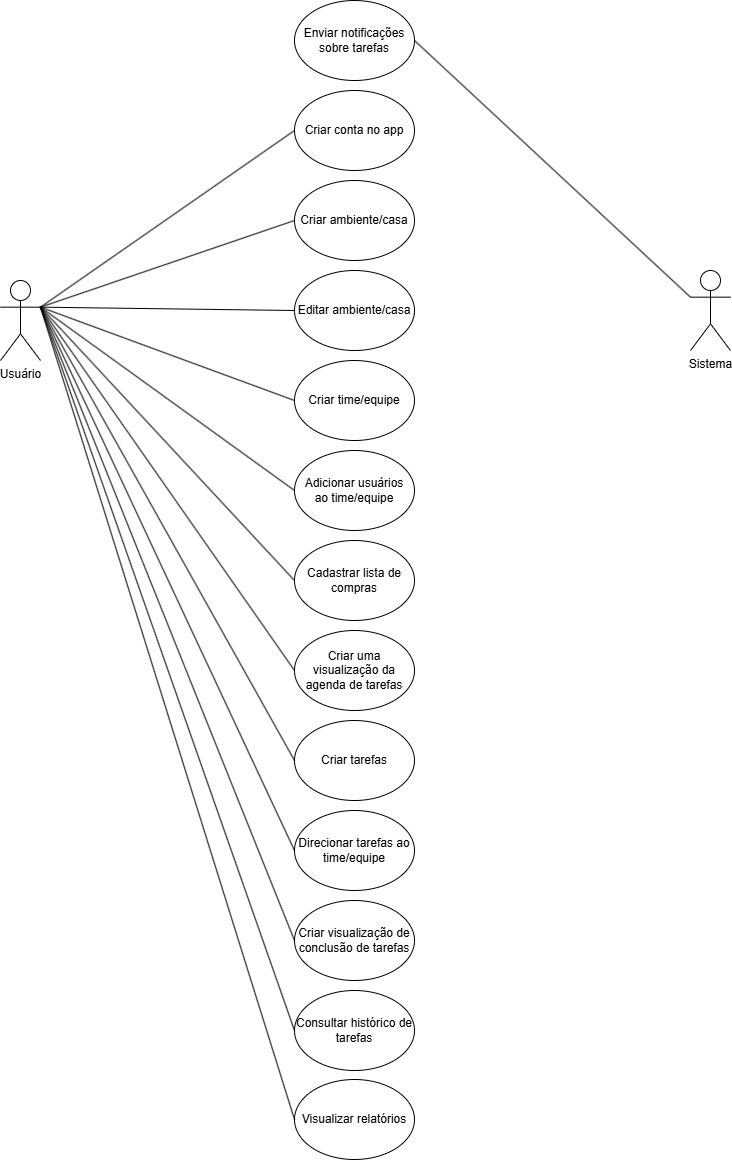

The diagram above was exported from draw.io. Its source (the exported page's mxGraphModel, read from the mxfile embedded in the PNG):
<mxGraphModel dx="2390" dy="1300" grid="1" gridSize="10" guides="1" tooltips="1" connect="1" arrows="1" fold="1" page="1" pageScale="1" pageWidth="827" pageHeight="1169" math="0" shadow="0">
  <root>
    <mxCell id="0" />
    <mxCell id="1" parent="0" />
    <mxCell id="ZbY69o0fqGaunYh8OZ-a-1" value="&lt;font style=&quot;vertical-align: inherit;&quot;&gt;&lt;font style=&quot;vertical-align: inherit;&quot;&gt;Usuário&lt;/font&gt;&lt;/font&gt;" style="shape=umlActor;verticalLabelPosition=bottom;verticalAlign=top;html=1;outlineConnect=0;" vertex="1" parent="1">
      <mxGeometry x="60" y="290" width="40" height="80" as="geometry" />
    </mxCell>
    <mxCell id="ZbY69o0fqGaunYh8OZ-a-4" value="&lt;font style=&quot;vertical-align: inherit;&quot;&gt;&lt;font style=&quot;vertical-align: inherit;&quot;&gt;Criar conta no app&lt;/font&gt;&lt;/font&gt;" style="ellipse;whiteSpace=wrap;html=1;" vertex="1" parent="1">
      <mxGeometry x="354" y="100" width="120" height="80" as="geometry" />
    </mxCell>
    <mxCell id="ZbY69o0fqGaunYh8OZ-a-5" value="&lt;font style=&quot;vertical-align: inherit;&quot;&gt;&lt;font style=&quot;vertical-align: inherit;&quot;&gt;Adicionar usuários&lt;/font&gt;&lt;/font&gt;&lt;div&gt;&lt;font style=&quot;vertical-align: inherit;&quot;&gt;&lt;font style=&quot;vertical-align: inherit;&quot;&gt;&lt;font style=&quot;vertical-align: inherit;&quot;&gt;&lt;font style=&quot;vertical-align: inherit;&quot;&gt;ao time/equipe&lt;/font&gt;&lt;/font&gt;&lt;/font&gt;&lt;/font&gt;&lt;/div&gt;" style="ellipse;whiteSpace=wrap;html=1;" vertex="1" parent="1">
      <mxGeometry x="354" y="460" width="120" height="80" as="geometry" />
    </mxCell>
    <mxCell id="ZbY69o0fqGaunYh8OZ-a-6" value="&lt;font style=&quot;vertical-align: inherit;&quot;&gt;&lt;font style=&quot;vertical-align: inherit;&quot;&gt;&lt;font style=&quot;vertical-align: inherit;&quot;&gt;&lt;font style=&quot;vertical-align: inherit;&quot;&gt;Criar ambiente/casa&lt;/font&gt;&lt;/font&gt;&lt;/font&gt;&lt;/font&gt;" style="ellipse;whiteSpace=wrap;html=1;" vertex="1" parent="1">
      <mxGeometry x="354" y="190" width="120" height="80" as="geometry" />
    </mxCell>
    <mxCell id="ZbY69o0fqGaunYh8OZ-a-7" value="&lt;font style=&quot;vertical-align: inherit;&quot;&gt;&lt;font style=&quot;vertical-align: inherit;&quot;&gt;Editar ambiente/casa&lt;/font&gt;&lt;/font&gt;" style="ellipse;whiteSpace=wrap;html=1;" vertex="1" parent="1">
      <mxGeometry x="354" y="280" width="120" height="80" as="geometry" />
    </mxCell>
    <mxCell id="ZbY69o0fqGaunYh8OZ-a-8" value="&lt;font style=&quot;vertical-align: inherit;&quot;&gt;&lt;font style=&quot;vertical-align: inherit;&quot;&gt;Cadastrar lista de compras&lt;/font&gt;&lt;/font&gt;" style="ellipse;whiteSpace=wrap;html=1;" vertex="1" parent="1">
      <mxGeometry x="354" y="550" width="120" height="80" as="geometry" />
    </mxCell>
    <mxCell id="ZbY69o0fqGaunYh8OZ-a-9" value="&lt;font style=&quot;vertical-align: inherit;&quot;&gt;&lt;font style=&quot;vertical-align: inherit;&quot;&gt;Criar tarefas&lt;/font&gt;&lt;/font&gt;" style="ellipse;whiteSpace=wrap;html=1;" vertex="1" parent="1">
      <mxGeometry x="354" y="730" width="120" height="80" as="geometry" />
    </mxCell>
    <mxCell id="ZbY69o0fqGaunYh8OZ-a-10" value="&lt;font style=&quot;vertical-align: inherit;&quot;&gt;&lt;font style=&quot;vertical-align: inherit;&quot;&gt;Direcionar tarefas ao time/equipe&lt;/font&gt;&lt;/font&gt;" style="ellipse;whiteSpace=wrap;html=1;" vertex="1" parent="1">
      <mxGeometry x="354" y="820" width="120" height="80" as="geometry" />
    </mxCell>
    <mxCell id="ZbY69o0fqGaunYh8OZ-a-11" value="&lt;font style=&quot;vertical-align: inherit;&quot;&gt;&lt;font style=&quot;vertical-align: inherit;&quot;&gt;&lt;font style=&quot;vertical-align: inherit;&quot;&gt;&lt;font style=&quot;vertical-align: inherit;&quot;&gt;Enviar notificações sobre tarefas&lt;/font&gt;&lt;/font&gt;&lt;/font&gt;&lt;/font&gt;" style="ellipse;whiteSpace=wrap;html=1;" vertex="1" parent="1">
      <mxGeometry x="354" y="10" width="120" height="80" as="geometry" />
    </mxCell>
    <mxCell id="ZbY69o0fqGaunYh8OZ-a-12" value="" style="endArrow=none;html=1;rounded=0;exitX=1;exitY=0.3333333333333333;exitDx=0;exitDy=0;exitPerimeter=0;entryX=0;entryY=0.5;entryDx=0;entryDy=0;" edge="1" parent="1" source="ZbY69o0fqGaunYh8OZ-a-1" target="ZbY69o0fqGaunYh8OZ-a-4">
      <mxGeometry width="50" height="50" relative="1" as="geometry">
        <mxPoint x="350" y="510" as="sourcePoint" />
        <mxPoint x="400" y="460" as="targetPoint" />
      </mxGeometry>
    </mxCell>
    <mxCell id="ZbY69o0fqGaunYh8OZ-a-13" value="" style="endArrow=none;html=1;rounded=0;exitX=1;exitY=0.3333333333333333;exitDx=0;exitDy=0;exitPerimeter=0;entryX=0;entryY=0.5;entryDx=0;entryDy=0;" edge="1" parent="1" source="ZbY69o0fqGaunYh8OZ-a-1" target="ZbY69o0fqGaunYh8OZ-a-5">
      <mxGeometry width="50" height="50" relative="1" as="geometry">
        <mxPoint x="180" y="340" as="sourcePoint" />
        <mxPoint x="434" y="73" as="targetPoint" />
      </mxGeometry>
    </mxCell>
    <mxCell id="ZbY69o0fqGaunYh8OZ-a-14" value="" style="endArrow=none;html=1;rounded=0;exitX=1;exitY=0.3333333333333333;exitDx=0;exitDy=0;exitPerimeter=0;entryX=0;entryY=0.5;entryDx=0;entryDy=0;" edge="1" parent="1" source="ZbY69o0fqGaunYh8OZ-a-1" target="ZbY69o0fqGaunYh8OZ-a-6">
      <mxGeometry width="50" height="50" relative="1" as="geometry">
        <mxPoint x="290" y="270" as="sourcePoint" />
        <mxPoint x="544" y="3" as="targetPoint" />
      </mxGeometry>
    </mxCell>
    <mxCell id="ZbY69o0fqGaunYh8OZ-a-15" value="" style="endArrow=none;html=1;rounded=0;entryX=0;entryY=0.5;entryDx=0;entryDy=0;exitX=1;exitY=0.3333333333333333;exitDx=0;exitDy=0;exitPerimeter=0;" edge="1" parent="1" source="ZbY69o0fqGaunYh8OZ-a-1" target="ZbY69o0fqGaunYh8OZ-a-7">
      <mxGeometry width="50" height="50" relative="1" as="geometry">
        <mxPoint x="180" y="310" as="sourcePoint" />
        <mxPoint x="444" y="83" as="targetPoint" />
      </mxGeometry>
    </mxCell>
    <mxCell id="ZbY69o0fqGaunYh8OZ-a-16" value="" style="endArrow=none;html=1;rounded=0;exitX=1;exitY=0.3333333333333333;exitDx=0;exitDy=0;exitPerimeter=0;entryX=0;entryY=0.5;entryDx=0;entryDy=0;" edge="1" parent="1" source="ZbY69o0fqGaunYh8OZ-a-1" target="ZbY69o0fqGaunYh8OZ-a-8">
      <mxGeometry width="50" height="50" relative="1" as="geometry">
        <mxPoint x="210" y="410" as="sourcePoint" />
        <mxPoint x="464" y="143" as="targetPoint" />
      </mxGeometry>
    </mxCell>
    <mxCell id="ZbY69o0fqGaunYh8OZ-a-17" value="" style="endArrow=none;html=1;rounded=0;exitX=1;exitY=0.3333333333333333;exitDx=0;exitDy=0;exitPerimeter=0;entryX=0;entryY=0.5;entryDx=0;entryDy=0;" edge="1" parent="1" source="ZbY69o0fqGaunYh8OZ-a-1" target="ZbY69o0fqGaunYh8OZ-a-9">
      <mxGeometry width="50" height="50" relative="1" as="geometry">
        <mxPoint x="220" y="440" as="sourcePoint" />
        <mxPoint x="474" y="173" as="targetPoint" />
      </mxGeometry>
    </mxCell>
    <mxCell id="ZbY69o0fqGaunYh8OZ-a-18" value="" style="endArrow=none;html=1;rounded=0;entryX=0;entryY=0.5;entryDx=0;entryDy=0;exitX=1;exitY=0.3333333333333333;exitDx=0;exitDy=0;exitPerimeter=0;" edge="1" parent="1" source="ZbY69o0fqGaunYh8OZ-a-1" target="ZbY69o0fqGaunYh8OZ-a-10">
      <mxGeometry width="50" height="50" relative="1" as="geometry">
        <mxPoint x="100" y="320" as="sourcePoint" />
        <mxPoint x="484" y="243" as="targetPoint" />
      </mxGeometry>
    </mxCell>
    <mxCell id="ZbY69o0fqGaunYh8OZ-a-20" value="&lt;font style=&quot;vertical-align: inherit;&quot;&gt;&lt;font style=&quot;vertical-align: inherit;&quot;&gt;Sistema&lt;/font&gt;&lt;/font&gt;" style="shape=umlActor;verticalLabelPosition=bottom;verticalAlign=top;html=1;outlineConnect=0;" vertex="1" parent="1">
      <mxGeometry x="750" y="280" width="40" height="80" as="geometry" />
    </mxCell>
    <mxCell id="ZbY69o0fqGaunYh8OZ-a-21" value="" style="endArrow=none;html=1;rounded=0;exitX=0;exitY=0.3333333333333333;exitDx=0;exitDy=0;exitPerimeter=0;entryX=1;entryY=0.5;entryDx=0;entryDy=0;" edge="1" parent="1" source="ZbY69o0fqGaunYh8OZ-a-20" target="ZbY69o0fqGaunYh8OZ-a-11">
      <mxGeometry width="50" height="50" relative="1" as="geometry">
        <mxPoint x="350" y="390" as="sourcePoint" />
        <mxPoint x="400" y="340" as="targetPoint" />
      </mxGeometry>
    </mxCell>
    <mxCell id="ZbY69o0fqGaunYh8OZ-a-22" value="Visualizar relatórios" style="ellipse;whiteSpace=wrap;html=1;" vertex="1" parent="1">
      <mxGeometry x="354" y="1089" width="120" height="80" as="geometry" />
    </mxCell>
    <mxCell id="ZbY69o0fqGaunYh8OZ-a-23" value="" style="endArrow=none;html=1;rounded=0;exitX=1;exitY=0.3333333333333333;exitDx=0;exitDy=0;exitPerimeter=0;entryX=0;entryY=0.5;entryDx=0;entryDy=0;" edge="1" parent="1" source="ZbY69o0fqGaunYh8OZ-a-1" target="ZbY69o0fqGaunYh8OZ-a-22">
      <mxGeometry width="50" height="50" relative="1" as="geometry">
        <mxPoint x="190" y="580" as="sourcePoint" />
        <mxPoint x="240" y="530" as="targetPoint" />
      </mxGeometry>
    </mxCell>
    <mxCell id="ZbY69o0fqGaunYh8OZ-a-24" value="Criar time/equipe" style="ellipse;whiteSpace=wrap;html=1;" vertex="1" parent="1">
      <mxGeometry x="354" y="370" width="120" height="80" as="geometry" />
    </mxCell>
    <mxCell id="ZbY69o0fqGaunYh8OZ-a-25" value="Criar uma visualização da agenda de tarefas" style="ellipse;whiteSpace=wrap;html=1;" vertex="1" parent="1">
      <mxGeometry x="354" y="640" width="120" height="80" as="geometry" />
    </mxCell>
    <mxCell id="ZbY69o0fqGaunYh8OZ-a-26" value="" style="endArrow=none;html=1;rounded=0;exitX=1;exitY=0.3333333333333333;exitDx=0;exitDy=0;exitPerimeter=0;entryX=0;entryY=0.5;entryDx=0;entryDy=0;" edge="1" parent="1" source="ZbY69o0fqGaunYh8OZ-a-1" target="ZbY69o0fqGaunYh8OZ-a-24">
      <mxGeometry width="50" height="50" relative="1" as="geometry">
        <mxPoint x="190" y="650" as="sourcePoint" />
        <mxPoint x="240" y="600" as="targetPoint" />
      </mxGeometry>
    </mxCell>
    <mxCell id="ZbY69o0fqGaunYh8OZ-a-27" value="" style="endArrow=none;html=1;rounded=0;exitX=0;exitY=0.5;exitDx=0;exitDy=0;entryX=1;entryY=0.3333333333333333;entryDx=0;entryDy=0;entryPerimeter=0;" edge="1" parent="1" source="ZbY69o0fqGaunYh8OZ-a-25" target="ZbY69o0fqGaunYh8OZ-a-1">
      <mxGeometry width="50" height="50" relative="1" as="geometry">
        <mxPoint x="190" y="650" as="sourcePoint" />
        <mxPoint x="240" y="600" as="targetPoint" />
      </mxGeometry>
    </mxCell>
    <mxCell id="ZbY69o0fqGaunYh8OZ-a-28" value="Criar visualização de conclusão de tarefas" style="ellipse;whiteSpace=wrap;html=1;" vertex="1" parent="1">
      <mxGeometry x="354" y="910" width="120" height="80" as="geometry" />
    </mxCell>
    <mxCell id="ZbY69o0fqGaunYh8OZ-a-29" value="Consultar histórico de tarefas" style="ellipse;whiteSpace=wrap;html=1;" vertex="1" parent="1">
      <mxGeometry x="354" y="1000" width="120" height="80" as="geometry" />
    </mxCell>
    <mxCell id="ZbY69o0fqGaunYh8OZ-a-30" value="" style="endArrow=none;html=1;rounded=0;exitX=0;exitY=0.5;exitDx=0;exitDy=0;entryX=1;entryY=0.3333333333333333;entryDx=0;entryDy=0;entryPerimeter=0;" edge="1" parent="1" source="ZbY69o0fqGaunYh8OZ-a-29" target="ZbY69o0fqGaunYh8OZ-a-1">
      <mxGeometry width="50" height="50" relative="1" as="geometry">
        <mxPoint x="190" y="950" as="sourcePoint" />
        <mxPoint x="240" y="900" as="targetPoint" />
      </mxGeometry>
    </mxCell>
    <mxCell id="ZbY69o0fqGaunYh8OZ-a-31" value="" style="endArrow=none;html=1;rounded=0;exitX=0;exitY=0.5;exitDx=0;exitDy=0;entryX=1;entryY=0.3333333333333333;entryDx=0;entryDy=0;entryPerimeter=0;" edge="1" parent="1" source="ZbY69o0fqGaunYh8OZ-a-28" target="ZbY69o0fqGaunYh8OZ-a-1">
      <mxGeometry width="50" height="50" relative="1" as="geometry">
        <mxPoint x="190" y="650" as="sourcePoint" />
        <mxPoint x="240" y="600" as="targetPoint" />
      </mxGeometry>
    </mxCell>
  </root>
</mxGraphModel>